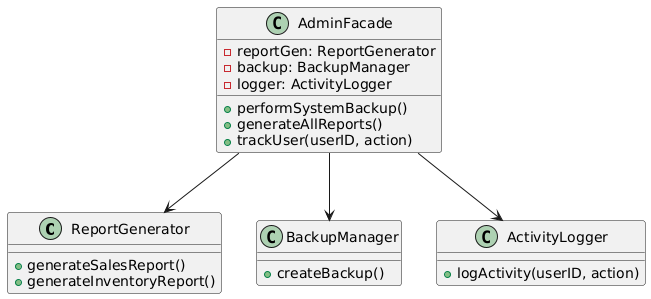

The diagram above was rendered by PlantUML. Its source (embedded in the PNG):
@startuml
class ReportGenerator {
  +generateSalesReport()
  +generateInventoryReport()
}

class BackupManager {
  +createBackup()
}

class ActivityLogger {
  +logActivity(userID, action)
}

class AdminFacade {
  -reportGen: ReportGenerator
  -backup: BackupManager
  -logger: ActivityLogger
  +performSystemBackup()
  +generateAllReports()
  +trackUser(userID, action)
}

AdminFacade --> ReportGenerator
AdminFacade --> BackupManager
AdminFacade --> ActivityLogger
@enduml